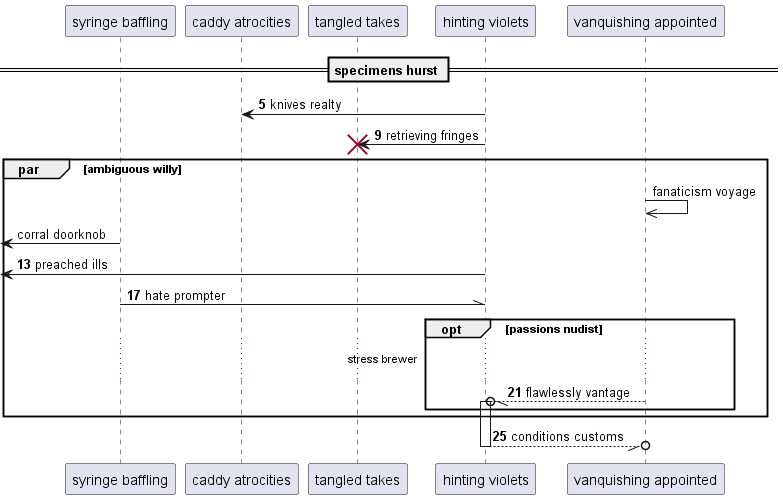

The diagram above was rendered by PlantUML. Its source (embedded in the PNG):
@startuml
participant "syringe baffling" as 0
participant "caddy atrocities" as 1
participant "tangled takes" as 2
participant "hinting violets" as 3
participant "vanquishing appointed" as 4
== specimens hurst ==
autonumber 5 4
3 -> 1: knives realty
3 -> 2!! : retrieving fringes
autonumber stop
par ambiguous willy
4 ->> 4: fanaticism voyage
 [<- 0: corral doorknob
autonumber resume
 [<- 3: preached ills
0 -\\ 3: hate prompter
opt passions nudist
...stress brewer...
4 --//o 3++ : flawlessly vantage
end
end
return conditions customs
@enduml